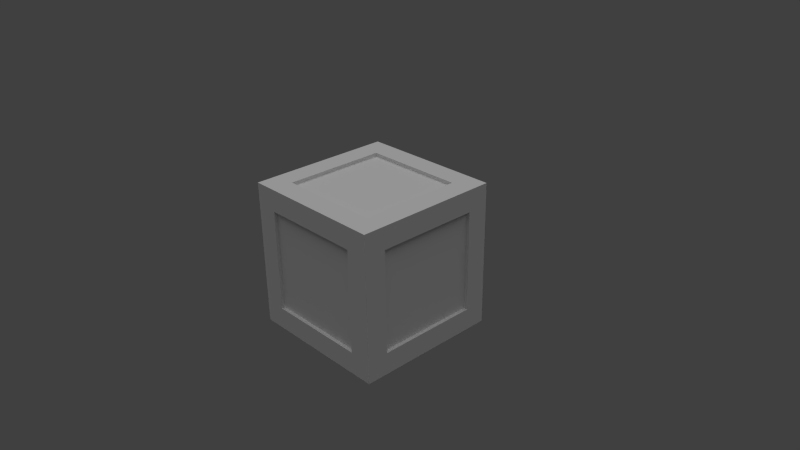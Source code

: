 # Source: demo.blend  (saved by Blender 2.62.0; exported with 4.5.12 LTS)
import bpy
from mathutils import Matrix  # noqa: F401  (used for matrix-valued properties, if any)

bpy.ops.wm.read_factory_settings(use_empty=True)
scene = bpy.context.scene
scene.name = 'Scene'

# ---- collections
col_collection_1 = bpy.data.collections.new('Collection 1'); scene.collection.children.link(col_collection_1)

# ---- materials (node trees are filled in below, after node groups)
mat_mat = bpy.data.materials.new('Mat')
mat_mat.alpha_threshold = 0.0
mat_mat.use_transparent_shadow = False
mat_mat.roughness = 0.5
mat_mat.line_color = (0.0, 0.0, 0.0, 1.0)

# ---- material node trees

# ---- world
world_world = bpy.data.worlds.new('World'); scene.world = world_world
world_world.color = (0.05088, 0.05088, 0.05088)
world_world.use_sun_shadow = False
world_world.sun_shadow_jitter_overblur = 0.0
world_world.cycles.sampling_method = 'MANUAL'
world_world.cycles.sample_map_resolution = 256

# ---- cameras
cam_camera = bpy.data.cameras.new('Camera')
cam_camera.clip_end = 100.0
cam_camera.lens = 35.0
cam_camera.sensor_width = 32.0
cam_camera.sensor_height = 18.0
cam_camera.ortho_scale = 7.314
cam_camera.dof.focus_distance = 0.0
cam_camera.dof.aperture_fstop = 128.0

# ---- lights
light_hemi = bpy.data.lights.new('Hemi', 'SUN')
light_hemi.transmission_factor = 0.0
light_hemi.angle = 1.571
light_hemi.energy = 1.0
light_hemi.shadow_buffer_clip_start = 0.5
light_hemi.shadow_soft_size = 1.0
light_hemi.shadow_cascade_max_distance = 1000.0
light_hemi.cycles.use_multiple_importance_sampling = False

# ---- meshes
me_crate = bpy.data.meshes.new('Crate')
me_crate.from_pydata([(1.0, 1.0, -1.0), (1.0, 1.0, -1.0), (1.0, -1.0, -1.0), (1.0, -1.0, -1.0), (-1.0, -1.0, -1.0), (-1.0, 1.0, -1.0), (1.0, 1.0, 1.0), (1.0, 1.0, 1.0), (1.0, -1.0, 1.0), (1.0, -1.0, 1.0), (-1.0, -1.0, 1.0), (-1.0, -1.0, 1.0), (-1.0, 1.0, 1.0), (-1.0, 1.0, 1.0), (-0.7, -0.7, -1.0), (-0.7, -0.7, -1.0), (-0.7, -0.7, -1.0), (-0.7, -0.7, 1.0), (-0.7, -0.7, 1.0), (-0.7, -0.7, 1.0), (0.6975, -0.7, -1.0), (0.6975, -0.7, -1.0), (0.6975, -0.7, -1.0), (0.6975, -0.7, 1.0), (0.6975, -0.7, 1.0), (0.6975, -0.7, 1.0), (-0.7, 0.7028, -1.0), (-0.7, 0.7028, -1.0), (-0.7, 0.7028, -1.0), (-0.7, 0.7028, 1.0), (-0.7, 0.7028, 1.0), (-0.7, 0.7028, 1.0), (0.6975, 0.7028, -1.0), (0.6975, 0.7028, -1.0), (0.6975, 0.7028, -1.0), (0.6975, 0.7028, 1.0), (0.6975, 0.7028, 1.0), (0.6975, 0.7028, 1.0), (1.0, -0.7, 0.7), (1.0, -0.7, 0.7), (1.0, -0.7, 0.7), (-1.0, -0.7, 0.7), (-1.0, -0.7, 0.7), (-1.0, -0.7, 0.7), (-0.7, -1.0, 0.7), (-0.7, -1.0, 0.7), (-0.7, -1.0, 0.7), (-0.7, 1.0, 0.7), (-0.7, 1.0, 0.7), (-0.7, 1.0, 0.7), (0.6975, -1.0, 0.7), (0.6975, -1.0, 0.7), (0.6975, -1.0, 0.7), (0.6975, 1.0, 0.7), (0.6975, 1.0, 0.7), (0.6975, 1.0, 0.7), (1.0, 0.7028, 0.7), (1.0, 0.7028, 0.7), (1.0, 0.7028, 0.7), (-1.0, 0.7028, 0.7), (-1.0, 0.7028, 0.7), (-1.0, 0.7028, 0.7), (1.0, -0.7, -0.6964), (1.0, -0.7, -0.6964), (1.0, -0.7, -0.6964), (-1.0, -0.7, -0.6964), (-1.0, -0.7, -0.6964), (-1.0, -0.7, -0.6964), (-0.7, -1.0, -0.6964), (-0.7, -1.0, -0.6964), (-0.7, -1.0, -0.6964), (-0.7, 1.0, -0.6964), (-0.7, 1.0, -0.6964), (-0.7, 1.0, -0.6964), (0.6975, -1.0, -0.6964), (0.6975, -1.0, -0.6964), (0.6975, -1.0, -0.6964), (0.6975, 1.0, -0.6964), (0.6975, 1.0, -0.6964), (0.6975, 1.0, -0.6964), (1.0, 0.7028, -0.6964), (1.0, 0.7028, -0.6964), (1.0, 0.7028, -0.6964), (-1.0, 0.7028, -0.6964), (-1.0, 0.7028, -0.6964), (-1.0, 0.7028, -0.6964), (-0.7, -0.95, -0.6964), (-0.7, -0.95, -0.6964), (-0.7, -0.95, -0.6964), (0.6975, -0.95, -0.6964), (0.6975, -0.95, -0.6964), (0.6975, -0.95, -0.6964), (0.6975, -0.95, 0.7), (0.6975, -0.95, 0.7), (0.6975, -0.95, 0.7), (-0.7, -0.95, 0.7), (-0.7, -0.95, 0.7), (-0.7, -0.95, 0.7), (0.95, -0.7, -0.6964), (0.95, -0.7, -0.6964), (0.95, -0.7, -0.6964), (0.95, 0.7028, -0.6964), (0.95, 0.7028, -0.6964), (0.95, 0.7028, -0.6964), (0.95, 0.7028, 0.7), (0.95, 0.7028, 0.7), (0.95, 0.7028, 0.7), (0.95, -0.7, 0.7), (0.95, -0.7, 0.7), (0.95, -0.7, 0.7), (-0.7, 0.95, -0.6964), (-0.7, 0.95, -0.6964), (-0.7, 0.95, -0.6964), (0.6975, 0.95, -0.6964), (0.6975, 0.95, -0.6964), (0.6975, 0.95, -0.6964), (0.6975, 0.95, 0.7), (0.6975, 0.95, 0.7), (0.6975, 0.95, 0.7), (-0.7, 0.95, 0.7), (-0.7, 0.95, 0.7), (-0.7, 0.95, 0.7), (-0.95, -0.7, -0.6964), (-0.95, -0.7, -0.6964), (-0.95, -0.7, -0.6964), (-0.95, 0.7028, -0.6964), (-0.95, 0.7028, -0.6964), (-0.95, 0.7028, -0.6964), (-0.95, 0.7028, 0.7), (-0.95, 0.7028, 0.7), (-0.95, 0.7028, 0.7), (-0.95, -0.7, 0.7), (-0.95, -0.7, 0.7), (-0.95, -0.7, 0.7), (-0.7, 0.7028, 0.95), (-0.7, 0.7028, 0.95), (-0.7, 0.7028, 0.95), (0.6975, 0.7028, 0.95), (0.6975, 0.7028, 0.95), (0.6975, 0.7028, 0.95), (0.6975, -0.7, 0.95), (0.6975, -0.7, 0.95), (0.6975, -0.7, 0.95), (-0.7, -0.7, 0.95), (-0.7, -0.7, 0.95), (-0.7, -0.7, 0.95), (-0.7, 0.7028, -0.95), (-0.7, 0.7028, -0.95), (-0.7, 0.7028, -0.95), (0.6975, 0.7028, -0.95), (0.6975, 0.7028, -0.95), (0.6975, 0.7028, -0.95), (0.6975, -0.7, -0.95), (0.6975, -0.7, -0.95), (0.6975, -0.7, -0.95), (-0.7, -0.7, -0.95), (-0.7, -0.7, -0.95), (-0.7, -0.7, -0.95)], [], [(146, 149, 152), (146, 152, 155), (14, 156, 153), (14, 153, 20), (26, 147, 157), (26, 157, 15), (21, 154, 150), (21, 150, 32), (33, 151, 148), (33, 148, 27), (140, 137, 134), (140, 134, 143), (23, 141, 144), (23, 144, 17), (18, 145, 135), (18, 135, 29), (35, 138, 142), (35, 142, 24), (30, 136, 139), (30, 139, 36), (125, 122, 131), (125, 131, 128), (41, 59, 129), (41, 129, 132), (42, 133, 123), (42, 123, 65), (60, 83, 126), (60, 126, 130), (66, 124, 127), (66, 127, 84), (110, 119, 116), (110, 116, 113), (47, 53, 117), (47, 117, 120), (71, 48, 121), (71, 121, 111), (77, 114, 118), (77, 118, 54), (72, 112, 115), (72, 115, 78), (107, 98, 101), (107, 101, 104), (56, 38, 108), (56, 108, 105), (62, 99, 109), (62, 109, 39), (57, 106, 102), (57, 102, 80), (81, 103, 100), (81, 100, 63), (95, 86, 89), (95, 89, 92), (50, 44, 96), (50, 96, 93), (68, 87, 97), (68, 97, 45), (51, 94, 90), (51, 90, 74), (75, 91, 88), (75, 88, 69), (16, 22, 2), (16, 2, 4), (0, 34, 28), (0, 28, 5), (4, 5, 28), (4, 28, 16), (4, 67, 85), (4, 85, 5), (10, 12, 61), (10, 61, 43), (4, 10, 43), (4, 43, 67), (5, 85, 61), (5, 61, 12), (5, 12, 49), (5, 49, 73), (1, 5, 73), (1, 73, 79), (3, 76, 70), (3, 70, 4), (4, 70, 46), (4, 46, 10), (11, 19, 31), (11, 31, 13), (37, 25, 8), (37, 8, 6), (3, 9, 52), (3, 52, 76), (2, 64, 40), (2, 40, 8), (40, 58, 6), (40, 6, 8), (8, 25, 19), (8, 19, 11), (46, 52, 9), (46, 9, 10), (1, 79, 55), (1, 55, 7), (0, 6, 58), (0, 58, 82), (0, 82, 64), (0, 64, 2), (0, 2, 22), (0, 22, 34), (6, 13, 31), (6, 31, 37), (49, 12, 7), (49, 7, 55)])
_uv = me_crate.uv_layers.new(name='UVMap')
_uv.uv.foreach_set('vector', [0.9962, 0.5232, 0.9962, 0.7528, 0.7658, 0.7528, 0.9962, 0.5232, 0.7658, 0.7528, 0.7658, 0.5232, 0.1768, 0.3866, 0.1759, 0.3709, 0.2961, 0.3709, 0.1768, 0.3866, 0.2961, 0.3709, 0.297, 0.3866, 0.153, 0.3701, 0.1539, 0.3858, 0.03352, 0.3858, 0.153, 0.3701, 0.03352, 0.3858, 0.03256, 0.3701, 0.326, 0.4874, 0.3251, 0.4716, 0.4455, 0.4716, 0.326, 0.4874, 0.4455, 0.4716, 0.4464, 0.4874, 0.2953, 0.4377, 0.2963, 0.4534, 0.1761, 0.4534, 0.2953, 0.4377, 0.1761, 0.4534, 0.1751, 0.4377, 0.7655, 0.9932, 0.7655, 0.7627, 0.9951, 0.7627, 0.7655, 0.9932, 0.9951, 0.7627, 0.9951, 0.9932, 0.1523, 0.4731, 0.1532, 0.4888, 0.03305, 0.4888, 0.1523, 0.4731, 0.03305, 0.4888, 0.0321, 0.4731, 0.326, 0.4529, 0.3251, 0.4372, 0.4455, 0.4372, 0.326, 0.4529, 0.4455, 0.4372, 0.4464, 0.4529, 0.153, 0.3011, 0.1539, 0.3168, 0.03352, 0.3168, 0.153, 0.3011, 0.03352, 0.3168, 0.03256, 0.3011, 0.03413, 0.4202, 0.03317, 0.4045, 0.1533, 0.4045, 0.03413, 0.4202, 0.1533, 0.4045, 0.1543, 0.4202, 0.2366, 0.7528, 0.006099, 0.7528, 0.006099, 0.5234, 0.2366, 0.7528, 0.006099, 0.5234, 0.2366, 0.5234, 0.3251, 0.4027, 0.4455, 0.4027, 0.4464, 0.4184, 0.3251, 0.4027, 0.4464, 0.4184, 0.326, 0.4184, 0.1579, 0.1938, 0.1564, 0.2094, 0.03573, 0.2094, 0.1579, 0.1938, 0.03573, 0.2094, 0.03721, 0.1938, 0.4477, 0.3536, 0.3276, 0.3536, 0.3266, 0.3379, 0.4477, 0.3536, 0.3266, 0.3379, 0.4468, 0.3379, 0.1744, 0.3175, 0.1759, 0.3019, 0.2968, 0.3019, 0.1744, 0.3175, 0.2968, 0.3019, 0.2953, 0.3175, 0.2487, 0.9921, 0.2487, 0.7627, 0.4783, 0.7627, 0.2487, 0.9921, 0.4783, 0.7627, 0.4783, 0.9921, 0.1751, 0.4737, 0.2953, 0.4737, 0.2963, 0.4893, 0.1751, 0.4737, 0.2963, 0.4893, 0.1761, 0.4893, 0.03654, 0.1272, 0.1567, 0.1272, 0.1576, 0.1429, 0.03654, 0.1272, 0.1576, 0.1429, 0.0375, 0.1429, 0.03497, 0.2424, 0.03646, 0.2268, 0.1571, 0.2268, 0.03497, 0.2424, 0.1571, 0.2268, 0.1556, 0.2424, 0.1751, 0.4221, 0.1766, 0.4065, 0.2973, 0.4065, 0.1751, 0.4221, 0.2973, 0.4065, 0.2959, 0.4221, 0.2484, 0.7522, 0.2484, 0.5227, 0.4789, 0.5227, 0.2484, 0.7522, 0.4789, 0.5227, 0.4789, 0.7522, 0.1539, 0.3513, 0.03352, 0.3513, 0.03256, 0.3356, 0.1539, 0.3513, 0.03256, 0.3356, 0.153, 0.3356, 0.03604, 0.1758, 0.03752, 0.1602, 0.1582, 0.1602, 0.03604, 0.1758, 0.1582, 0.1602, 0.1567, 0.1758, 0.1584, 0.09392, 0.1569, 0.1095, 0.03625, 0.1095, 0.1584, 0.09392, 0.03625, 0.1095, 0.03773, 0.09392, 0.1568, 0.2623, 0.1553, 0.278, 0.03436, 0.278, 0.1568, 0.2623, 0.03436, 0.278, 0.03585, 0.2623, 0.007467, 0.9923, 0.007467, 0.7629, 0.2371, 0.7629, 0.007467, 0.9923, 0.2371, 0.7629, 0.2371, 0.9923, 0.2975, 0.3519, 0.1773, 0.3519, 0.1764, 0.3363, 0.2975, 0.3519, 0.1764, 0.3363, 0.2965, 0.3363, 0.3252, 0.3874, 0.3267, 0.3718, 0.4473, 0.3718, 0.3252, 0.3874, 0.4473, 0.3718, 0.4458, 0.3874, 0.4485, 0.3049, 0.447, 0.3205, 0.3264, 0.3205, 0.4485, 0.3049, 0.3264, 0.3205, 0.3278, 0.3049, 0.1523, 0.4388, 0.1532, 0.4544, 0.03305, 0.4544, 0.1523, 0.4388, 0.03305, 0.4544, 0.0321, 0.4388, 0.5362, 0.2897, 0.5362, 0.4616, 0.4993, 0.4988, 0.5362, 0.2897, 0.4993, 0.4988, 0.4993, 0.2528, 0.7453, 0.4988, 0.7088, 0.4616, 0.7088, 0.2897, 0.7453, 0.4988, 0.7088, 0.2897, 0.7453, 0.2528, 0.4993, 0.2528, 0.7453, 0.2528, 0.7088, 0.2897, 0.4993, 0.2528, 0.7088, 0.2897, 0.5362, 0.2897, 0.4993, 0.2528, 0.5362, 0.2155, 0.7088, 0.2155, 0.4993, 0.2528, 0.7088, 0.2155, 0.7453, 0.2528, 0.4993, 0.006838, 0.7453, 0.006838, 0.7088, 0.04374, 0.4993, 0.006838, 0.7088, 0.04374, 0.5362, 0.04374, 0.4993, 0.2528, 0.4993, 0.006838, 0.5362, 0.04374, 0.4993, 0.2528, 0.5362, 0.04374, 0.5362, 0.2155, 0.7453, 0.2528, 0.7088, 0.2155, 0.7088, 0.04374, 0.7453, 0.2528, 0.7088, 0.04374, 0.7453, 0.006838, 0.7453, 0.2528, 0.7453, 0.006838, 0.7822, 0.04374, 0.7453, 0.2528, 0.7822, 0.04374, 0.7822, 0.2155, 0.9913, 0.2528, 0.7453, 0.2528, 0.7822, 0.2155, 0.9913, 0.2528, 0.7822, 0.2155, 0.9541, 0.2155, 0.2533, 0.2528, 0.2905, 0.2155, 0.4624, 0.2155, 0.2533, 0.2528, 0.4624, 0.2155, 0.4993, 0.2528, 0.4993, 0.2528, 0.4624, 0.2155, 0.4624, 0.04374, 0.4993, 0.2528, 0.4624, 0.04374, 0.4993, 0.006838, 0.4993, 0.9908, 0.5362, 0.9539, 0.7087, 0.9539, 0.4993, 0.9908, 0.7087, 0.9539, 0.7453, 0.9908, 0.7088, 0.782, 0.5362, 0.782, 0.4993, 0.7448, 0.7088, 0.782, 0.4993, 0.7448, 0.7453, 0.7448, 0.2533, 0.2528, 0.2533, 0.006837, 0.2905, 0.04374, 0.2533, 0.2528, 0.2905, 0.04374, 0.2905, 0.2155, 0.4993, 0.4988, 0.5362, 0.5362, 0.5362, 0.7079, 0.4993, 0.4988, 0.5362, 0.7079, 0.4993, 0.7448, 0.5362, 0.7079, 0.7088, 0.7079, 0.7453, 0.7448, 0.5362, 0.7079, 0.7453, 0.7448, 0.4993, 0.7448, 0.4993, 0.7448, 0.5362, 0.782, 0.5362, 0.9539, 0.4993, 0.7448, 0.5362, 0.9539, 0.4993, 0.9908, 0.4624, 0.04374, 0.2905, 0.04374, 0.2533, 0.006837, 0.4624, 0.04374, 0.2533, 0.006837, 0.4993, 0.006838, 0.9913, 0.2528, 0.9541, 0.2155, 0.9541, 0.04374, 0.9913, 0.2528, 0.9541, 0.04374, 0.9913, 0.006837, 0.7453, 0.4988, 0.7453, 0.7448, 0.7088, 0.7079, 0.7453, 0.4988, 0.7088, 0.7079, 0.7088, 0.5362, 0.7453, 0.4988, 0.7088, 0.5362, 0.5362, 0.5362, 0.7453, 0.4988, 0.5362, 0.5362, 0.4993, 0.4988, 0.7453, 0.4988, 0.4993, 0.4988, 0.5362, 0.4616, 0.7453, 0.4988, 0.5362, 0.4616, 0.7088, 0.4616, 0.7453, 0.7448, 0.7453, 0.9908, 0.7087, 0.9539, 0.7453, 0.7448, 0.7087, 0.9539, 0.7088, 0.782, 0.7822, 0.04374, 0.7453, 0.006838, 0.9913, 0.006837, 0.7822, 0.04374, 0.9913, 0.006837, 0.9541, 0.04374])
me_crate.materials.append(mat_mat)
me_crate.use_remesh_preserve_volume = False
me_crate.use_remesh_preserve_attributes = False
me_crate.use_mirror_vertex_groups = False
me_crate.update()

# ---- objects
ob_hemi = bpy.data.objects.new('Hemi', light_hemi)
ob_crate = bpy.data.objects.new('Crate', me_crate)
ob_camera = bpy.data.objects.new('Camera', cam_camera)

# ---- transforms, parenting, visibility, modifiers, constraints
ob_hemi.location = (0.0, 0.0, 0.0)
ob_hemi.lineart.crease_threshold = 0.0
ob_crate.location = (0.0, 0.0, 0.0)
ob_crate.lineart.crease_threshold = 0.0
ob_camera.location = (7.481, -6.508, 5.344)
ob_camera.rotation_euler = (1.109, 0.01082, 0.8149)
ob_camera.lock_rotations_4d = False
ob_camera.empty_display_type = 'ARROWS'
ob_camera.color = (0.0, 0.0, 0.0, 0.0)
ob_camera.display_type = 'WIRE'
ob_camera.lineart.crease_threshold = 0.0

# ---- collection membership
col_collection_1.objects.link(ob_hemi)
col_collection_1.objects.link(ob_crate)
col_collection_1.objects.link(ob_camera)

# ---- scene / render settings (as saved in the file)
scene.camera = ob_camera
scene.frame_start = 1; scene.frame_end = 250; scene.frame_set(1)
scene.render.engine = 'BLENDER_EEVEE_NEXT'
scene.render.image_settings.color_mode = 'RGB'
scene.render.image_settings.compression = 90
scene.render.resolution_percentage = 50
scene.render.dither_intensity = 0.0
scene.render.bake_margin = 2
scene.render.bake_bias = 0.0
scene.cycles.use_denoising = False
scene.cycles.samples = 10
scene.cycles.sampling_pattern = 'TABULATED_SOBOL'
scene.cycles.light_sampling_threshold = 0.0
scene.cycles.use_adaptive_sampling = False
scene.cycles.use_light_tree = False
scene.cycles.blur_glossy = 0.0
scene.cycles.volume_bounces = 1
scene.cycles.pixel_filter_type = 'GAUSSIAN'
scene.cycles.sample_clamp_indirect = 0.0
scene.view_settings.view_transform = 'Standard'
bpy.context.view_layer.update()
